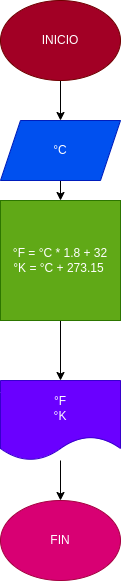

The diagram above was exported from draw.io. Its source (the exported page's mxGraphModel, read from the mxfile embedded in the PNG):
<mxGraphModel dx="935" dy="383" grid="1" gridSize="10" guides="1" tooltips="1" connect="1" arrows="1" fold="1" page="1" pageScale="1" pageWidth="1169" pageHeight="827" math="0" shadow="0">
  <root>
    <mxCell id="0" />
    <mxCell id="1" parent="0" />
    <mxCell id="7" value="" style="edgeStyle=none;html=1;" edge="1" parent="1" source="2" target="3">
      <mxGeometry relative="1" as="geometry" />
    </mxCell>
    <mxCell id="2" value="INICIO" style="ellipse;whiteSpace=wrap;html=1;fillColor=#a20025;fontColor=#ffffff;strokeColor=#6F0000;" vertex="1" parent="1">
      <mxGeometry x="370" y="80" width="120" height="80" as="geometry" />
    </mxCell>
    <mxCell id="8" value="" style="edgeStyle=none;html=1;" edge="1" parent="1" source="3" target="4">
      <mxGeometry relative="1" as="geometry" />
    </mxCell>
    <mxCell id="3" value="°C" style="shape=parallelogram;perimeter=parallelogramPerimeter;whiteSpace=wrap;html=1;fixedSize=1;fillColor=#0050ef;fontColor=#ffffff;strokeColor=#001DBC;" vertex="1" parent="1">
      <mxGeometry x="370" y="200" width="120" height="60" as="geometry" />
    </mxCell>
    <mxCell id="10" value="" style="edgeStyle=none;html=1;" edge="1" parent="1" source="4" target="5">
      <mxGeometry relative="1" as="geometry" />
    </mxCell>
    <mxCell id="4" value="°F = °C * 1.8 + 32&lt;br&gt;&amp;nbsp; °K = °C + 273.15&lt;span style=&quot;white-space: pre;&quot;&gt;&#09;&lt;/span&gt;" style="whiteSpace=wrap;html=1;aspect=fixed;fillColor=#60a917;fontColor=#ffffff;strokeColor=#2D7600;" vertex="1" parent="1">
      <mxGeometry x="370" y="280" width="120" height="120" as="geometry" />
    </mxCell>
    <mxCell id="12" value="" style="edgeStyle=none;html=1;" edge="1" parent="1" source="5" target="11">
      <mxGeometry relative="1" as="geometry" />
    </mxCell>
    <mxCell id="5" value="°F&lt;br&gt;°K" style="shape=document;whiteSpace=wrap;html=1;boundedLbl=1;fillColor=#6a00ff;fontColor=#ffffff;strokeColor=#3700CC;" vertex="1" parent="1">
      <mxGeometry x="370" y="460" width="120" height="80" as="geometry" />
    </mxCell>
    <mxCell id="11" value="FIN" style="ellipse;whiteSpace=wrap;html=1;fillColor=#d80073;fontColor=#ffffff;strokeColor=#A50040;" vertex="1" parent="1">
      <mxGeometry x="370" y="580" width="120" height="80" as="geometry" />
    </mxCell>
  </root>
</mxGraphModel>